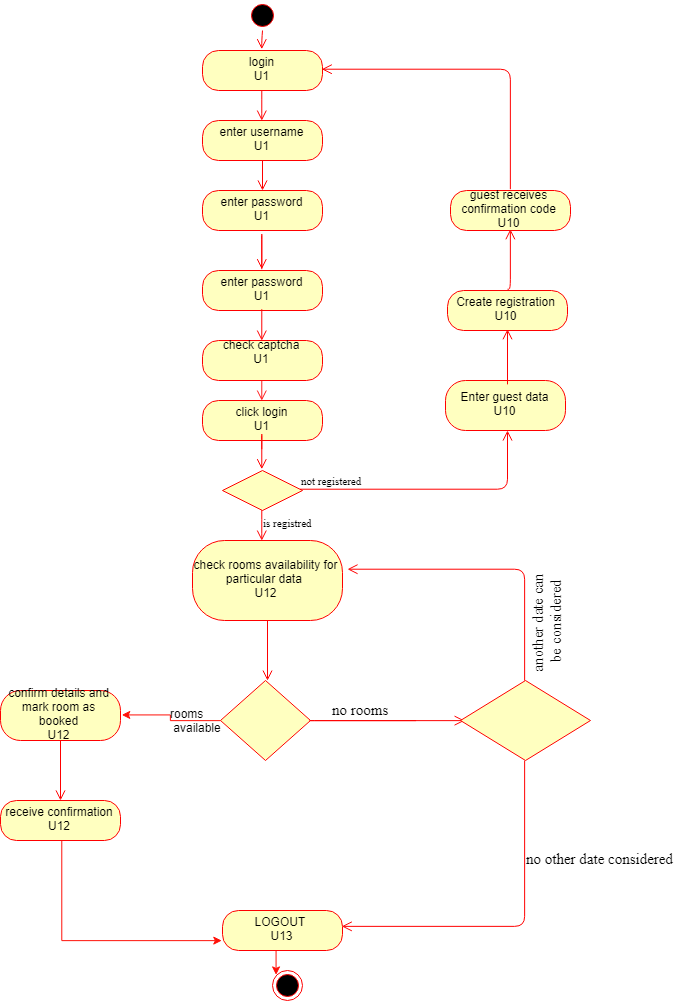

The diagram above was exported from draw.io. Its source (the exported page's mxGraphModel, read from the mxfile embedded in the PNG):
<mxGraphModel dx="1583" dy="897" grid="1" gridSize="10" guides="1" tooltips="1" connect="1" arrows="1" fold="1" page="1" pageScale="1" pageWidth="827" pageHeight="1169" math="0" shadow="0">
  <root>
    <mxCell id="J92PCQyH2FtZ9R0numKC-0" />
    <mxCell id="J92PCQyH2FtZ9R0numKC-1" parent="J92PCQyH2FtZ9R0numKC-0" />
    <mxCell id="z5uDfboi97HzRSlQ6Pd_-0" value="" style="ellipse;html=1;shape=startState;fillColor=#000000;strokeColor=#ff0000;fontFamily=Times New Roman;" parent="J92PCQyH2FtZ9R0numKC-1" vertex="1">
      <mxGeometry x="277" width="30" height="30" as="geometry" />
    </mxCell>
    <mxCell id="z5uDfboi97HzRSlQ6Pd_-1" value="" style="edgeStyle=orthogonalEdgeStyle;html=1;verticalAlign=bottom;endArrow=open;endSize=8;strokeColor=#ff0000;fontFamily=Times New Roman;" parent="J92PCQyH2FtZ9R0numKC-1" source="z5uDfboi97HzRSlQ6Pd_-0" edge="1">
      <mxGeometry relative="1" as="geometry">
        <mxPoint x="292" y="50" as="targetPoint" />
        <Array as="points">
          <mxPoint x="292" y="40" />
          <mxPoint x="292" y="40" />
        </Array>
      </mxGeometry>
    </mxCell>
    <mxCell id="z5uDfboi97HzRSlQ6Pd_-2" value="login&lt;br&gt;U1&lt;br&gt;" style="rounded=1;whiteSpace=wrap;html=1;arcSize=40;fontColor=#000000;fillColor=#ffffc0;strokeColor=#ff0000;" parent="J92PCQyH2FtZ9R0numKC-1" vertex="1">
      <mxGeometry x="232" y="50" width="120" height="40" as="geometry" />
    </mxCell>
    <mxCell id="z5uDfboi97HzRSlQ6Pd_-3" value="" style="edgeStyle=orthogonalEdgeStyle;html=1;verticalAlign=bottom;endArrow=open;endSize=8;strokeColor=#ff0000;fontFamily=Times New Roman;" parent="J92PCQyH2FtZ9R0numKC-1" source="z5uDfboi97HzRSlQ6Pd_-2" edge="1">
      <mxGeometry relative="1" as="geometry">
        <mxPoint x="292" y="120" as="targetPoint" />
        <Array as="points">
          <mxPoint x="292" y="110" />
          <mxPoint x="292" y="110" />
        </Array>
      </mxGeometry>
    </mxCell>
    <mxCell id="z5uDfboi97HzRSlQ6Pd_-4" value="enter username&lt;br&gt;U1&lt;br&gt;" style="rounded=1;whiteSpace=wrap;html=1;arcSize=40;fontColor=#000000;fillColor=#ffffc0;strokeColor=#ff0000;" parent="J92PCQyH2FtZ9R0numKC-1" vertex="1">
      <mxGeometry x="232" y="120" width="120" height="40" as="geometry" />
    </mxCell>
    <mxCell id="z5uDfboi97HzRSlQ6Pd_-5" value="" style="edgeStyle=orthogonalEdgeStyle;html=1;verticalAlign=bottom;endArrow=open;endSize=8;strokeColor=#ff0000;fontFamily=Times New Roman;" parent="J92PCQyH2FtZ9R0numKC-1" source="z5uDfboi97HzRSlQ6Pd_-4" edge="1">
      <mxGeometry relative="1" as="geometry">
        <mxPoint x="292" y="190" as="targetPoint" />
      </mxGeometry>
    </mxCell>
    <mxCell id="z5uDfboi97HzRSlQ6Pd_-6" value="enter password&lt;br&gt;U1&lt;br&gt;" style="rounded=1;whiteSpace=wrap;html=1;arcSize=40;fontColor=#000000;fillColor=#ffffc0;strokeColor=#ff0000;" parent="J92PCQyH2FtZ9R0numKC-1" vertex="1">
      <mxGeometry x="232" y="190" width="120" height="40" as="geometry" />
    </mxCell>
    <mxCell id="z5uDfboi97HzRSlQ6Pd_-15" value="enter password&lt;br&gt;U1&lt;br&gt;" style="rounded=1;whiteSpace=wrap;html=1;arcSize=40;fontColor=#000000;fillColor=#ffffc0;strokeColor=#ff0000;" parent="J92PCQyH2FtZ9R0numKC-1" vertex="1">
      <mxGeometry x="232" y="270" width="120" height="40" as="geometry" />
    </mxCell>
    <mxCell id="z5uDfboi97HzRSlQ6Pd_-17" value="" style="edgeStyle=orthogonalEdgeStyle;html=1;verticalAlign=bottom;endArrow=open;endSize=8;strokeColor=#ff0000;fontFamily=Times New Roman;" parent="J92PCQyH2FtZ9R0numKC-1" edge="1">
      <mxGeometry relative="1" as="geometry">
        <mxPoint x="291" y="270" as="targetPoint" />
        <mxPoint x="291" y="270" as="sourcePoint" />
        <Array as="points">
          <mxPoint x="291" y="230" />
          <mxPoint x="291" y="230" />
        </Array>
      </mxGeometry>
    </mxCell>
    <mxCell id="z5uDfboi97HzRSlQ6Pd_-19" value="" style="edgeStyle=orthogonalEdgeStyle;html=1;verticalAlign=bottom;endArrow=open;endSize=8;strokeColor=#ff0000;fontFamily=Times New Roman;" parent="J92PCQyH2FtZ9R0numKC-1" edge="1">
      <mxGeometry relative="1" as="geometry">
        <mxPoint x="291" y="340" as="targetPoint" />
        <mxPoint x="291" y="310" as="sourcePoint" />
        <Array as="points">
          <mxPoint x="291" y="310" />
          <mxPoint x="291" y="310" />
        </Array>
      </mxGeometry>
    </mxCell>
    <mxCell id="z5uDfboi97HzRSlQ6Pd_-20" value="check captcha&lt;br&gt;U1&lt;br&gt;&lt;br&gt;" style="rounded=1;whiteSpace=wrap;html=1;arcSize=40;fontColor=#000000;fillColor=#ffffc0;strokeColor=#ff0000;" parent="J92PCQyH2FtZ9R0numKC-1" vertex="1">
      <mxGeometry x="232" y="340" width="120" height="40" as="geometry" />
    </mxCell>
    <mxCell id="z5uDfboi97HzRSlQ6Pd_-21" value="" style="edgeStyle=orthogonalEdgeStyle;html=1;verticalAlign=bottom;endArrow=open;endSize=8;strokeColor=#ff0000;fontFamily=Times New Roman;startSize=5;jumpSize=8;strokeWidth=1;opacity=90;" parent="J92PCQyH2FtZ9R0numKC-1" source="z5uDfboi97HzRSlQ6Pd_-20" edge="1">
      <mxGeometry relative="1" as="geometry">
        <mxPoint x="292" y="400" as="targetPoint" />
        <Array as="points">
          <mxPoint x="292" y="370" />
          <mxPoint x="292" y="370" />
        </Array>
      </mxGeometry>
    </mxCell>
    <mxCell id="obTaabEkAzJ6dUM1XFob-0" value="click login&lt;br&gt;U1&lt;br&gt;" style="rounded=1;whiteSpace=wrap;html=1;arcSize=40;fontColor=#000000;fillColor=#ffffc0;strokeColor=#ff0000;" parent="J92PCQyH2FtZ9R0numKC-1" vertex="1">
      <mxGeometry x="232" y="400" width="120" height="40" as="geometry" />
    </mxCell>
    <mxCell id="obTaabEkAzJ6dUM1XFob-1" value="" style="edgeStyle=orthogonalEdgeStyle;html=1;verticalAlign=bottom;endArrow=open;endSize=8;strokeColor=#ff0000;fontFamily=Times New Roman;" parent="J92PCQyH2FtZ9R0numKC-1" edge="1">
      <mxGeometry relative="1" as="geometry">
        <mxPoint x="292" y="470" as="targetPoint" />
        <mxPoint x="292" y="450" as="sourcePoint" />
        <Array as="points">
          <mxPoint x="291.5" y="430" />
          <mxPoint x="291.5" y="430" />
        </Array>
      </mxGeometry>
    </mxCell>
    <mxCell id="BJIKgN_qSXK8GOz85LAl-0" value="" style="rhombus;whiteSpace=wrap;html=1;fillColor=#ffffc0;strokeColor=#ff0000;fontFamily=Times New Roman;" parent="J92PCQyH2FtZ9R0numKC-1" vertex="1">
      <mxGeometry x="252" y="470" width="80" height="40" as="geometry" />
    </mxCell>
    <mxCell id="BJIKgN_qSXK8GOz85LAl-1" value="not registered" style="edgeStyle=orthogonalEdgeStyle;html=1;align=left;verticalAlign=bottom;endArrow=open;endSize=8;strokeColor=#ff0000;fontFamily=Times New Roman;" parent="J92PCQyH2FtZ9R0numKC-1" source="BJIKgN_qSXK8GOz85LAl-0" target="BJIKgN_qSXK8GOz85LAl-34" edge="1">
      <mxGeometry x="-1" relative="1" as="geometry">
        <mxPoint x="537" y="430" as="targetPoint" />
        <Array as="points">
          <mxPoint x="537" y="490" />
        </Array>
      </mxGeometry>
    </mxCell>
    <mxCell id="BJIKgN_qSXK8GOz85LAl-2" value="is registred" style="edgeStyle=orthogonalEdgeStyle;html=1;align=left;verticalAlign=top;endArrow=open;endSize=8;strokeColor=#ff0000;fontFamily=Times New Roman;" parent="J92PCQyH2FtZ9R0numKC-1" source="BJIKgN_qSXK8GOz85LAl-0" edge="1">
      <mxGeometry x="-1" relative="1" as="geometry">
        <mxPoint x="292" y="540" as="targetPoint" />
        <Array as="points">
          <mxPoint x="292" y="530" />
          <mxPoint x="292" y="530" />
        </Array>
      </mxGeometry>
    </mxCell>
    <mxCell id="BJIKgN_qSXK8GOz85LAl-13" value="" style="ellipse;html=1;shape=endState;fillColor=#000000;strokeColor=#ff0000;fontFamily=Times New Roman;" parent="J92PCQyH2FtZ9R0numKC-1" vertex="1">
      <mxGeometry x="302" y="970" width="30" height="30" as="geometry" />
    </mxCell>
    <mxCell id="BJIKgN_qSXK8GOz85LAl-34" value="Enter guest data&lt;br&gt;U10&lt;br&gt;" style="rounded=1;whiteSpace=wrap;html=1;arcSize=40;fontColor=#000000;fillColor=#ffffc0;strokeColor=#ff0000;" parent="J92PCQyH2FtZ9R0numKC-1" vertex="1">
      <mxGeometry x="475" y="380" width="120" height="50" as="geometry" />
    </mxCell>
    <mxCell id="BJIKgN_qSXK8GOz85LAl-35" value="Create registration&lt;br&gt;U10&lt;br&gt;" style="rounded=1;whiteSpace=wrap;html=1;arcSize=40;fontColor=#000000;fillColor=#ffffc0;strokeColor=#ff0000;" parent="J92PCQyH2FtZ9R0numKC-1" vertex="1">
      <mxGeometry x="477" y="290" width="120" height="40" as="geometry" />
    </mxCell>
    <mxCell id="BJIKgN_qSXK8GOz85LAl-36" value="" style="edgeStyle=orthogonalEdgeStyle;html=1;verticalAlign=bottom;endArrow=open;endSize=8;strokeColor=#ff0000;fontFamily=Times New Roman;" parent="J92PCQyH2FtZ9R0numKC-1" edge="1">
      <mxGeometry relative="1" as="geometry">
        <mxPoint x="537" y="330" as="targetPoint" />
        <mxPoint x="537" y="370" as="sourcePoint" />
        <Array as="points">
          <mxPoint x="537" y="390" />
          <mxPoint x="537" y="390" />
        </Array>
      </mxGeometry>
    </mxCell>
    <mxCell id="BJIKgN_qSXK8GOz85LAl-40" value="guest receives confirmation code&lt;br&gt;U10&lt;br&gt;" style="rounded=1;whiteSpace=wrap;html=1;arcSize=40;fontColor=#000000;fillColor=#ffffc0;strokeColor=#ff0000;" parent="J92PCQyH2FtZ9R0numKC-1" vertex="1">
      <mxGeometry x="480" y="190" width="120" height="40" as="geometry" />
    </mxCell>
    <mxCell id="BJIKgN_qSXK8GOz85LAl-41" value="" style="edgeStyle=orthogonalEdgeStyle;html=1;verticalAlign=bottom;endArrow=open;endSize=8;strokeColor=#ff0000;fontFamily=Times New Roman;exitX=0.5;exitY=0;exitDx=0;exitDy=0;" parent="J92PCQyH2FtZ9R0numKC-1" source="BJIKgN_qSXK8GOz85LAl-35" edge="1">
      <mxGeometry relative="1" as="geometry">
        <mxPoint x="540" y="230" as="targetPoint" />
        <Array as="points">
          <mxPoint x="540" y="290" />
        </Array>
      </mxGeometry>
    </mxCell>
    <mxCell id="BJIKgN_qSXK8GOz85LAl-43" value="" style="edgeStyle=orthogonalEdgeStyle;html=1;verticalAlign=bottom;endArrow=open;endSize=8;strokeColor=#ff0000;fontFamily=Times New Roman;exitX=0.5;exitY=0;exitDx=0;exitDy=0;entryX=1;entryY=0.5;entryDx=0;entryDy=0;" parent="J92PCQyH2FtZ9R0numKC-1" source="BJIKgN_qSXK8GOz85LAl-40" target="z5uDfboi97HzRSlQ6Pd_-2" edge="1">
      <mxGeometry relative="1" as="geometry">
        <mxPoint x="357" y="80" as="targetPoint" />
        <mxPoint x="597" y="140" as="sourcePoint" />
        <Array as="points">
          <mxPoint x="540" y="70" />
        </Array>
      </mxGeometry>
    </mxCell>
    <mxCell id="BJIKgN_qSXK8GOz85LAl-44" value="check rooms availability for particular data&amp;nbsp;&lt;br&gt;U12&lt;br&gt;" style="rounded=1;whiteSpace=wrap;html=1;arcSize=40;fontColor=#000000;fillColor=#ffffc0;strokeColor=#ff0000;" parent="J92PCQyH2FtZ9R0numKC-1" vertex="1">
      <mxGeometry x="222" y="540" width="150" height="80" as="geometry" />
    </mxCell>
    <mxCell id="BJIKgN_qSXK8GOz85LAl-45" value="" style="edgeStyle=orthogonalEdgeStyle;html=1;verticalAlign=bottom;endArrow=open;endSize=8;strokeColor=#ff0000;fontFamily=Times New Roman;" parent="J92PCQyH2FtZ9R0numKC-1" source="BJIKgN_qSXK8GOz85LAl-44" edge="1">
      <mxGeometry relative="1" as="geometry">
        <mxPoint x="297" y="680" as="targetPoint" />
        <Array as="points">
          <mxPoint x="297" y="680" />
          <mxPoint x="297" y="680" />
        </Array>
      </mxGeometry>
    </mxCell>
    <mxCell id="bTtlO1-yVqmnu8fVn2CH-7" value="" style="edgeStyle=orthogonalEdgeStyle;rounded=0;orthogonalLoop=1;jettySize=auto;html=1;strokeColor=#FF1008;entryX=1;entryY=0.5;entryDx=0;entryDy=0;" edge="1" parent="J92PCQyH2FtZ9R0numKC-1" source="BJIKgN_qSXK8GOz85LAl-52" target="BJIKgN_qSXK8GOz85LAl-57">
      <mxGeometry relative="1" as="geometry">
        <mxPoint x="170" y="720" as="targetPoint" />
      </mxGeometry>
    </mxCell>
    <mxCell id="BJIKgN_qSXK8GOz85LAl-52" value="" style="rhombus;whiteSpace=wrap;html=1;fillColor=#ffffc0;strokeColor=#ff0000;fontFamily=Times New Roman;direction=south;" parent="J92PCQyH2FtZ9R0numKC-1" vertex="1">
      <mxGeometry x="250" y="680" width="90" height="80" as="geometry" />
    </mxCell>
    <mxCell id="BJIKgN_qSXK8GOz85LAl-53" value="no rooms&amp;nbsp;" style="edgeStyle=orthogonalEdgeStyle;html=1;align=left;verticalAlign=bottom;endArrow=open;endSize=8;strokeColor=#ff0000;fontFamily=Times New Roman;fontSize=15;" parent="J92PCQyH2FtZ9R0numKC-1" edge="1">
      <mxGeometry x="-0.375" relative="1" as="geometry">
        <mxPoint x="493" y="719.5" as="targetPoint" />
        <mxPoint x="445" y="719.5" as="sourcePoint" />
        <Array as="points">
          <mxPoint x="333" y="719.5" />
          <mxPoint x="333" y="719.5" />
        </Array>
        <mxPoint as="offset" />
      </mxGeometry>
    </mxCell>
    <mxCell id="BJIKgN_qSXK8GOz85LAl-57" value="confirm details and mark room as booked&lt;br&gt;U12&lt;br&gt;" style="rounded=1;whiteSpace=wrap;html=1;arcSize=40;fontColor=#000000;fillColor=#ffffc0;strokeColor=#ff0000;" parent="J92PCQyH2FtZ9R0numKC-1" vertex="1">
      <mxGeometry x="30" y="690" width="120" height="50" as="geometry" />
    </mxCell>
    <mxCell id="BJIKgN_qSXK8GOz85LAl-58" value="" style="edgeStyle=orthogonalEdgeStyle;html=1;verticalAlign=bottom;endArrow=open;endSize=8;strokeColor=#ff0000;fontFamily=Times New Roman;fontSize=15;" parent="J92PCQyH2FtZ9R0numKC-1" source="BJIKgN_qSXK8GOz85LAl-57" edge="1">
      <mxGeometry relative="1" as="geometry">
        <mxPoint x="90" y="800" as="targetPoint" />
      </mxGeometry>
    </mxCell>
    <mxCell id="bTtlO1-yVqmnu8fVn2CH-3" style="edgeStyle=orthogonalEdgeStyle;rounded=0;orthogonalLoop=1;jettySize=auto;html=1;exitX=0.5;exitY=1;exitDx=0;exitDy=0;entryX=0;entryY=0.75;entryDx=0;entryDy=0;strokeColor=#FF1008;" edge="1" parent="J92PCQyH2FtZ9R0numKC-1" source="BJIKgN_qSXK8GOz85LAl-60" target="bTtlO1-yVqmnu8fVn2CH-1">
      <mxGeometry relative="1" as="geometry" />
    </mxCell>
    <mxCell id="BJIKgN_qSXK8GOz85LAl-60" value="receive confirmation&lt;br&gt;U12&lt;br&gt;" style="rounded=1;whiteSpace=wrap;html=1;arcSize=40;fontColor=#000000;fillColor=#ffffc0;strokeColor=#ff0000;" parent="J92PCQyH2FtZ9R0numKC-1" vertex="1">
      <mxGeometry x="30" y="800" width="120" height="40" as="geometry" />
    </mxCell>
    <mxCell id="BJIKgN_qSXK8GOz85LAl-63" value="" style="edgeStyle=orthogonalEdgeStyle;html=1;verticalAlign=bottom;endArrow=open;endSize=8;strokeColor=#ff0000;fontFamily=Times New Roman;fontSize=15;exitX=0.5;exitY=0;exitDx=0;exitDy=0;entryX=1.033;entryY=0.375;entryDx=0;entryDy=0;entryPerimeter=0;" parent="J92PCQyH2FtZ9R0numKC-1" source="BJIKgN_qSXK8GOz85LAl-64" target="BJIKgN_qSXK8GOz85LAl-44" edge="1">
      <mxGeometry relative="1" as="geometry">
        <mxPoint x="380" y="570" as="targetPoint" />
        <mxPoint x="550" y="800" as="sourcePoint" />
        <Array as="points">
          <mxPoint x="555" y="570" />
        </Array>
      </mxGeometry>
    </mxCell>
    <mxCell id="BJIKgN_qSXK8GOz85LAl-64" value="" style="rhombus;whiteSpace=wrap;html=1;fillColor=#ffffc0;strokeColor=#ff0000;" parent="J92PCQyH2FtZ9R0numKC-1" vertex="1">
      <mxGeometry x="490" y="680" width="130" height="80" as="geometry" />
    </mxCell>
    <mxCell id="BJIKgN_qSXK8GOz85LAl-65" value="another date can &lt;br&gt;be considered" style="text;html=1;resizable=0;autosize=1;align=center;verticalAlign=middle;points=[];fillColor=none;strokeColor=none;rounded=0;fontFamily=Times New Roman;fontSize=15;rotation=-90;" parent="J92PCQyH2FtZ9R0numKC-1" vertex="1">
      <mxGeometry x="515" y="600" width="120" height="40" as="geometry" />
    </mxCell>
    <mxCell id="BJIKgN_qSXK8GOz85LAl-68" value="no other date considered" style="edgeStyle=orthogonalEdgeStyle;html=1;align=left;verticalAlign=bottom;endArrow=open;endSize=8;strokeColor=#ff0000;fontFamily=Times New Roman;fontSize=15;exitX=0.5;exitY=1;exitDx=0;exitDy=0;" parent="J92PCQyH2FtZ9R0numKC-1" source="BJIKgN_qSXK8GOz85LAl-64" edge="1">
      <mxGeometry x="-0.375" relative="1" as="geometry">
        <mxPoint x="370" y="925" as="targetPoint" />
        <mxPoint x="502" y="814.5" as="sourcePoint" />
        <Array as="points">
          <mxPoint x="555" y="925" />
        </Array>
        <mxPoint as="offset" />
      </mxGeometry>
    </mxCell>
    <mxCell id="bTtlO1-yVqmnu8fVn2CH-4" style="edgeStyle=orthogonalEdgeStyle;rounded=0;orthogonalLoop=1;jettySize=auto;html=1;exitX=0.5;exitY=1;exitDx=0;exitDy=0;entryX=0;entryY=0;entryDx=0;entryDy=0;strokeColor=#FF1008;" edge="1" parent="J92PCQyH2FtZ9R0numKC-1" source="bTtlO1-yVqmnu8fVn2CH-1" target="BJIKgN_qSXK8GOz85LAl-13">
      <mxGeometry relative="1" as="geometry" />
    </mxCell>
    <mxCell id="bTtlO1-yVqmnu8fVn2CH-1" value="LOGOUT&amp;nbsp;&lt;br&gt;U13&lt;br&gt;" style="rounded=1;whiteSpace=wrap;html=1;arcSize=40;fontColor=#000000;fillColor=#ffffc0;strokeColor=#ff0000;" vertex="1" parent="J92PCQyH2FtZ9R0numKC-1">
      <mxGeometry x="252" y="910" width="120" height="40" as="geometry" />
    </mxCell>
    <mxCell id="bTtlO1-yVqmnu8fVn2CH-9" value="rooms&lt;br&gt;&amp;nbsp;available&lt;br&gt;&lt;br&gt;" style="text;html=1;resizable=0;points=[];autosize=1;align=left;verticalAlign=top;spacingTop=-4;" vertex="1" parent="J92PCQyH2FtZ9R0numKC-1">
      <mxGeometry x="198" y="704" width="70" height="40" as="geometry" />
    </mxCell>
  </root>
</mxGraphModel>